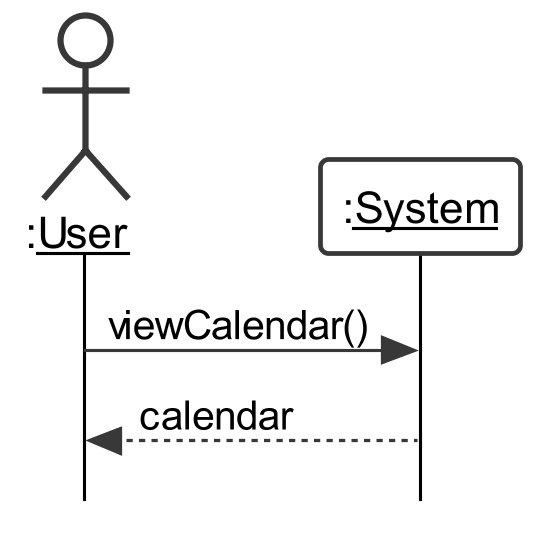

The diagram above was rendered by PlantUML. Its source (embedded in the PNG):
@startuml
skinparam {
	roundcorner 5
	sequenceMessageAlign left
	dpi 300
	monochrome true
	backgroundColor white
	classBackgroundColor white
	style strictuml
	defaultFontName Arial
	'linetype polyline
	maxmessagesize 200
	lifelineStrategy solid
	classAttributeIconSize 0
}

skinparam sequence {
	LifeLineBackgroundColor white
	LifeLineBorderColor black
	BoxBackgroundColor white
	ParticipantBackgroundColor white
	ActorBackgroundColor white
}

skinparam usecase {
	BackgroundColor white
}

actor ":__User__" as A
participant ":__System__" as B


A -> B: viewCalendar()
B --> A: calendar


@enduml